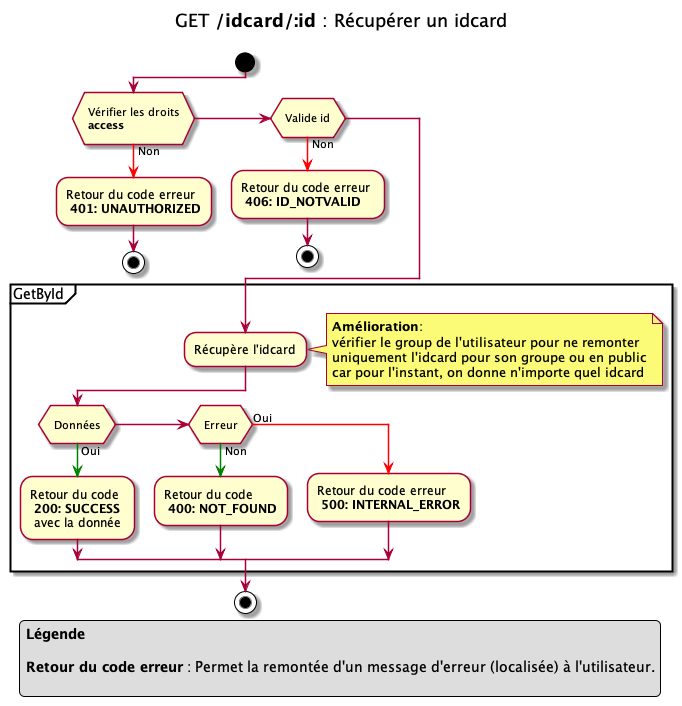

The diagram above was rendered by PlantUML. Its source (embedded in the PNG):
@startuml

title
GET **/idcard/:id** : Récupérer un idcard

end title

start
if ( \n Vérifier les droits \n **access** \n)
-[#red]-> Non ;
-Retour du code erreur \n **401: UNAUTHORIZED**
stop
elseif ( \n Valide id \n )
-[#red]-> Non ;
-Retour du code erreur \n **406: ID_NOTVALID**
stop
endif


partition "GetById " {
    -Récupère l'idcard
    note right
    **Amélioration**: 
    vérifier le group de l'utilisateur pour ne remonter 
    uniquement l'idcard pour son groupe ou en public
    car pour l'instant, on donne n'importe quel idcard
    endnote
    if ( \n Données \n )
        -[#green]-> Oui ;
        -Retour du code \n **200: SUCCESS** \n avec la donnée
    elseif ( \n Erreur \n )
        -[#green]-> Non ;
        -Retour du code \n **400: NOT_FOUND**
    else
        -[#red]-> Oui ;
        -Retour du code erreur \n **500: INTERNAL_ERROR**
    endif
}
stop

legend 
**Légende**

**Retour du code erreur** : Permet la remontée d'un message d'erreur (localisée) à l'utilisateur.

endlegend

@enduml